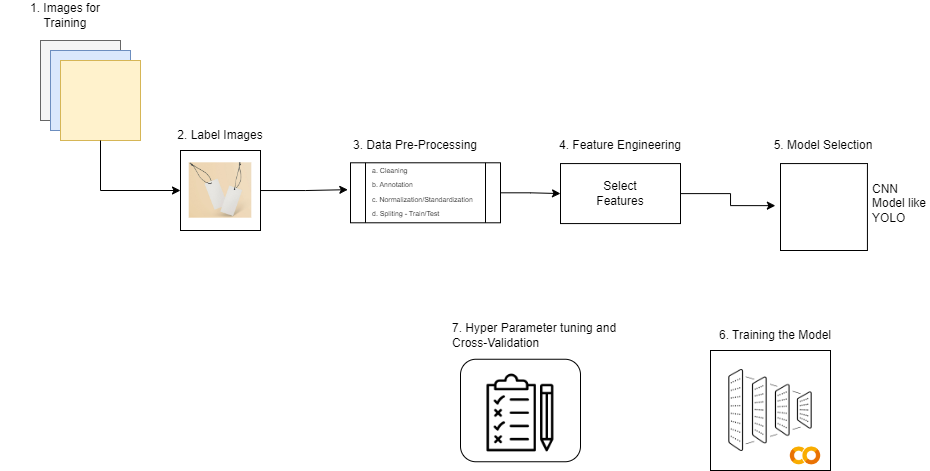

The diagram above was exported from draw.io. Its source (the exported page's mxGraphModel, read from the mxfile embedded in the PNG):
<mxGraphModel dx="1777" dy="647" grid="1" gridSize="10" guides="1" tooltips="1" connect="1" arrows="1" fold="1" page="0" pageScale="1" pageWidth="850" pageHeight="1100" math="0" shadow="0">
  <root>
    <mxCell id="0" />
    <mxCell id="1" parent="0" />
    <mxCell id="P-2zTWbHuGfGyJQeJf66-1" value="" style="whiteSpace=wrap;html=1;aspect=fixed;fillColor=#f5f5f5;fontColor=#333333;strokeColor=#666666;" parent="1" vertex="1">
      <mxGeometry x="-420" y="130" width="80" height="80" as="geometry" />
    </mxCell>
    <mxCell id="P-2zTWbHuGfGyJQeJf66-2" value="" style="whiteSpace=wrap;html=1;aspect=fixed;fillColor=#dae8fc;strokeColor=#6c8ebf;" parent="1" vertex="1">
      <mxGeometry x="-410" y="140" width="80" height="80" as="geometry" />
    </mxCell>
    <mxCell id="P-2zTWbHuGfGyJQeJf66-3" value="" style="whiteSpace=wrap;html=1;aspect=fixed;fillColor=#fff2cc;strokeColor=#d6b656;" parent="1" vertex="1">
      <mxGeometry x="-400" y="150" width="80" height="80" as="geometry" />
    </mxCell>
    <mxCell id="aC7dseBRbgWnrEMsONrw-1" value="1. Images for Training&lt;span style=&quot;white-space: pre;&quot;&gt;&#09;&lt;/span&gt;" style="text;html=1;align=center;verticalAlign=middle;whiteSpace=wrap;rounded=0;" parent="1" vertex="1">
      <mxGeometry x="-460" y="90" width="130" height="30" as="geometry" />
    </mxCell>
    <mxCell id="aC7dseBRbgWnrEMsONrw-2" value="" style="whiteSpace=wrap;html=1;aspect=fixed;" parent="1" vertex="1">
      <mxGeometry x="-280" y="240" width="80" height="80" as="geometry" />
    </mxCell>
    <mxCell id="aC7dseBRbgWnrEMsONrw-4" value="" style="endArrow=classic;html=1;rounded=0;exitX=0.5;exitY=1;exitDx=0;exitDy=0;exitPerimeter=0;" parent="1" source="P-2zTWbHuGfGyJQeJf66-3" edge="1">
      <mxGeometry width="50" height="50" relative="1" as="geometry">
        <mxPoint x="-290" y="280" as="sourcePoint" />
        <mxPoint x="-280" y="280" as="targetPoint" />
        <Array as="points">
          <mxPoint x="-360" y="280" />
        </Array>
      </mxGeometry>
    </mxCell>
    <mxCell id="aC7dseBRbgWnrEMsONrw-5" value="2. Label Images" style="text;html=1;align=center;verticalAlign=middle;whiteSpace=wrap;rounded=0;" parent="1" vertex="1">
      <mxGeometry x="-290" y="210" width="100" height="30" as="geometry" />
    </mxCell>
    <mxCell id="aC7dseBRbgWnrEMsONrw-13" value="" style="shape=image;verticalLabelPosition=bottom;labelBackgroundColor=default;verticalAlign=top;aspect=fixed;imageAspect=0;image=https://www.sap-express.id/blog/wp-content/uploads/2023/02/blank-clothing-label-fashion-business-1296x700.jpg;clipPath=inset(0% 22.33% 0% 16.67%);" parent="1" vertex="1">
      <mxGeometry x="-271.29" y="252.29" width="62.59" height="55.41" as="geometry" />
    </mxCell>
    <mxCell id="aC7dseBRbgWnrEMsONrw-28" style="edgeStyle=orthogonalEdgeStyle;rounded=0;orthogonalLoop=1;jettySize=auto;html=1;entryX=0;entryY=0.5;entryDx=0;entryDy=0;" parent="1" source="aC7dseBRbgWnrEMsONrw-14" target="aC7dseBRbgWnrEMsONrw-26" edge="1">
      <mxGeometry relative="1" as="geometry" />
    </mxCell>
    <mxCell id="aC7dseBRbgWnrEMsONrw-14" value="" style="shape=process;whiteSpace=wrap;html=1;backgroundOutline=1;" parent="1" vertex="1">
      <mxGeometry x="-110" y="252.29" width="150" height="60" as="geometry" />
    </mxCell>
    <mxCell id="aC7dseBRbgWnrEMsONrw-17" value="3. Data Pre-Processing" style="text;html=1;align=center;verticalAlign=middle;whiteSpace=wrap;rounded=0;" parent="1" vertex="1">
      <mxGeometry x="-110" y="220" width="130" height="30" as="geometry" />
    </mxCell>
    <mxCell id="aC7dseBRbgWnrEMsONrw-21" style="edgeStyle=orthogonalEdgeStyle;rounded=0;orthogonalLoop=1;jettySize=auto;html=1;entryX=-0.018;entryY=0.448;entryDx=0;entryDy=0;entryPerimeter=0;" parent="1" source="aC7dseBRbgWnrEMsONrw-2" target="aC7dseBRbgWnrEMsONrw-14" edge="1">
      <mxGeometry relative="1" as="geometry" />
    </mxCell>
    <mxCell id="aC7dseBRbgWnrEMsONrw-22" value="&lt;font style=&quot;font-size: 7px;&quot;&gt;a. Cleaning&lt;br&gt;b. Annotation&lt;br&gt;c. Normalization/Standardization&lt;br&gt;d. Spliting - Train/Test&lt;/font&gt;" style="text;html=1;align=left;verticalAlign=middle;whiteSpace=wrap;rounded=0;strokeWidth=0;" parent="1" vertex="1">
      <mxGeometry x="-90" y="253.07" width="110" height="53.85" as="geometry" />
    </mxCell>
    <mxCell id="aC7dseBRbgWnrEMsONrw-24" value="" style="whiteSpace=wrap;html=1;aspect=fixed;" parent="1" vertex="1">
      <mxGeometry x="320" y="253.07" width="86.93" height="86.93" as="geometry" />
    </mxCell>
    <mxCell id="aC7dseBRbgWnrEMsONrw-26" value="" style="rounded=0;whiteSpace=wrap;html=1;" parent="1" vertex="1">
      <mxGeometry x="100" y="253.07" width="120" height="60" as="geometry" />
    </mxCell>
    <mxCell id="aC7dseBRbgWnrEMsONrw-29" value="4. Feature Engineering" style="text;html=1;align=center;verticalAlign=middle;whiteSpace=wrap;rounded=0;" parent="1" vertex="1">
      <mxGeometry x="95" y="220" width="130" height="30" as="geometry" />
    </mxCell>
    <mxCell id="aC7dseBRbgWnrEMsONrw-31" value="Select Features" style="text;html=1;align=center;verticalAlign=middle;whiteSpace=wrap;rounded=0;" parent="1" vertex="1">
      <mxGeometry x="130" y="268.07" width="60" height="30" as="geometry" />
    </mxCell>
    <mxCell id="aC7dseBRbgWnrEMsONrw-32" value="5. Model Selection" style="text;html=1;align=center;verticalAlign=middle;whiteSpace=wrap;rounded=0;" parent="1" vertex="1">
      <mxGeometry x="298.46000000000004" y="220" width="130" height="30" as="geometry" />
    </mxCell>
    <mxCell id="aC7dseBRbgWnrEMsONrw-33" value="CNN Model like YOLO" style="text;html=1;align=left;verticalAlign=middle;whiteSpace=wrap;rounded=0;" parent="1" vertex="1">
      <mxGeometry x="410" y="277.7" width="60" height="30" as="geometry" />
    </mxCell>
    <mxCell id="aC7dseBRbgWnrEMsONrw-38" value="" style="whiteSpace=wrap;html=1;aspect=fixed;" parent="1" vertex="1">
      <mxGeometry x="250" y="440" width="120" height="120" as="geometry" />
    </mxCell>
    <mxCell id="aC7dseBRbgWnrEMsONrw-35" value="" style="shape=image;verticalLabelPosition=bottom;labelBackgroundColor=default;verticalAlign=top;aspect=fixed;imageAspect=0;image=https://static.thenounproject.com/png/2863992-200.png;" parent="1" vertex="1">
      <mxGeometry x="267.5" y="457.5" width="85" height="85" as="geometry" />
    </mxCell>
    <mxCell id="aC7dseBRbgWnrEMsONrw-36" style="edgeStyle=orthogonalEdgeStyle;rounded=0;orthogonalLoop=1;jettySize=auto;html=1;entryX=-0.059;entryY=0.484;entryDx=0;entryDy=0;entryPerimeter=0;" parent="1" source="aC7dseBRbgWnrEMsONrw-26" target="aC7dseBRbgWnrEMsONrw-24" edge="1">
      <mxGeometry relative="1" as="geometry" />
    </mxCell>
    <mxCell id="aC7dseBRbgWnrEMsONrw-39" value="7. Hyper Parameter tuning and Cross-Validation" style="text;html=1;align=left;verticalAlign=middle;whiteSpace=wrap;rounded=0;" parent="1" vertex="1">
      <mxGeometry x="-10" y="410" width="170" height="30" as="geometry" />
    </mxCell>
    <mxCell id="aC7dseBRbgWnrEMsONrw-40" value="" style="shape=image;verticalLabelPosition=bottom;labelBackgroundColor=default;verticalAlign=top;aspect=fixed;imageAspect=0;image=https://upload.wikimedia.org/wikipedia/commons/thumb/d/d0/Google_Colaboratory_SVG_Logo.svg/2560px-Google_Colaboratory_SVG_Logo.svg.png;" parent="1" vertex="1">
      <mxGeometry x="320" y="530" width="50" height="30.79" as="geometry" />
    </mxCell>
    <mxCell id="aC7dseBRbgWnrEMsONrw-41" value="" style="rounded=1;whiteSpace=wrap;html=1;" parent="1" vertex="1">
      <mxGeometry y="448.75" width="120" height="102.5" as="geometry" />
    </mxCell>
    <mxCell id="aC7dseBRbgWnrEMsONrw-43" value="6. Training the Model" style="text;html=1;align=center;verticalAlign=middle;whiteSpace=wrap;rounded=0;" parent="1" vertex="1">
      <mxGeometry x="250.00000000000006" y="410" width="130" height="30" as="geometry" />
    </mxCell>
    <mxCell id="81yTwpt31zwUxpmYnUbd-54" value="" style="shape=image;verticalLabelPosition=bottom;labelBackgroundColor=default;verticalAlign=top;aspect=fixed;imageAspect=0;image=data:image/png,(base64 omitted: 5668 chars);" vertex="1" parent="1">
      <mxGeometry x="20" y="462.5" width="80" height="80" as="geometry" />
    </mxCell>
  </root>
</mxGraphModel>